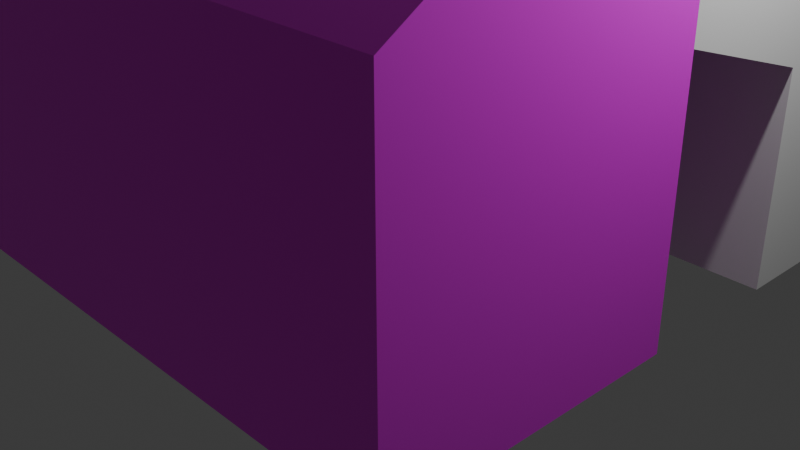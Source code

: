 # Source: house.blend  (saved by Blender 4.2.66; exported with 4.5.12 LTS)
import bpy
from mathutils import Matrix  # noqa: F401  (used for matrix-valued properties, if any)

bpy.ops.wm.read_factory_settings(use_empty=True)
scene = bpy.context.scene
scene.name = 'Scene'

# ---- collections
col_collection = bpy.data.collections.new('Collection'); scene.collection.children.link(col_collection)

# ---- images (referenced by path relative to the original .blend; pixels are not part of the script)
import os
ASSET_DIR = os.environ.get("B2B_ASSET_DIR", "")  # directory of the original .blend (textures are referenced by path, not embedded)
HERE = os.path.dirname(os.path.abspath(__file__))  # packed textures are extracted next to this script under _unpacked/

def load_image(name, relpath, width, height, colorspace="sRGB"):
    """Load a texture the original file referenced (path relative to the .blend, or extracted next to this script)."""
    p = next((c for c in (os.path.join(HERE, relpath), os.path.join(ASSET_DIR, relpath)) if relpath and os.path.exists(c)), "")
    if p:
        img = bpy.data.images.load(p, check_existing=True)
        img.name = name
    else:  # same state as the original file: an image datablock whose file is absent (Cycles renders it pink)
        img = bpy.data.images.new(name, width, height)
        img.source = "FILE"
        img.filepath = "//" + (relpath or name)
    img.colorspace_settings.name = colorspace
    return img
img_diffuse_png = load_image('diffuse.png', 'diffuse.png', 1024, 1024, 'sRGB')

# ---- materials (node trees are filled in below, after node groups)
mat_diffuse = bpy.data.materials.new('diffuse')

# ---- material node trees
mat_diffuse.use_nodes = True; mat_diffuse.node_tree.nodes.clear()
_N = mat_diffuse.node_tree.nodes; _L = mat_diffuse.node_tree.links
n0 = _N.new('ShaderNodeBsdfPrincipled'); n0.name = 'Principled BSDF'; n0.location = (10, 300)
n1 = _N.new('ShaderNodeOutputMaterial'); n1.name = 'Material Output'; n1.location = (300, 300)
n2 = _N.new('ShaderNodeTexImage'); n2.name = 'Image Texture'; n2.location = (-280, 280)
n2.image = img_diffuse_png
n2.interpolation = 'Closest'
_L.new(n0.outputs[0], n1.inputs[0])
_L.new(n2.outputs[0], n0.inputs[0])
n1.is_active_output = True

# ---- world
world_world = bpy.data.worlds.new('World'); scene.world = world_world
world_world.use_nodes = True; world_world.node_tree.nodes.clear()
_N = world_world.node_tree.nodes; _L = world_world.node_tree.links
n0 = _N.new('ShaderNodeOutputWorld'); n0.name = 'World Output'; n0.location = (300, 300)
n1 = _N.new('ShaderNodeBackground'); n1.name = 'Background'; n1.location = (10, 300)
n1.inputs[0].default_value = (0.05088, 0.05088, 0.05088, 1.0)
_L.new(n1.outputs[0], n0.inputs[0])
n0.is_active_output = True
world_world.color = (0.05088, 0.05088, 0.05088)
world_world.sun_shadow_jitter_overblur = 0.0

# ---- cameras
cam_camera = bpy.data.cameras.new('Camera')
cam_camera.clip_end = 100.0
cam_camera.ortho_scale = 7.314

# ---- lights
light_light = bpy.data.lights.new('Light', 'POINT')
light_light.energy = 1000.0
light_light.shadow_soft_size = 0.1

# ---- meshes
me_cube_001 = bpy.data.meshes.new('Cube.001')
me_cube_001.from_pydata([(-1.0, -1.0, -0.04376), (-1.0, -1.0, 1.0), (1.0, -1.0, -0.04376), (1.0, -1.0, 1.0), (-1.0, 0.0, -0.04376), (-1.0, 0.0, 1.635), (1.0, 0.0, -0.04376), (1.0, 0.0, 1.635), (-1.0, -1.0, 0.4781), (1.0, -1.0, 0.4781), (1.0, 0.0, 0.7956), (-1.0, 0.0, 0.7956)], [], [(10, 7, 3, 9), (9, 3, 1, 8), (4, 6, 2, 0), (7, 5, 1, 3), (8, 1, 5, 11), (0, 8, 11, 4), (2, 9, 8, 0), (6, 10, 9, 2), (6, 4, 11, 10)])
_uv = me_cube_001.uv_layers.new(name='UVMap')
_uv.uv.foreach_set('vector', [0.5, 0.625, 0.625, 0.625, 0.625, 0.75, 0.5, 0.75, 0.5, 0.75, 0.625, 0.75, 0.625, 1.0, 0.5, 1.0, 0.125, 0.625, 0.375, 0.625, 0.375, 0.75, 0.125, 0.75, 0.625, 0.625, 0.875, 0.625, 0.875, 0.75, 0.625, 0.75, 0.5, 0.0, 0.625, 0.0, 0.625, 0.125, 0.5, 0.125, 0.375, 0.0, 0.5, 0.0, 0.5, 0.125, 0.375, 0.125, 0.375, 0.75, 0.5, 0.75, 0.5, 1.0, 0.375, 1.0, 0.375, 0.625, 0.5, 0.625, 0.5, 0.75, 0.375, 0.75, 0.375, 0.625, 0.125, 0.625, 0.5, 0.125, 0.5, 0.625])
me_cube_001.materials.append(mat_diffuse)
me_cube_001.update()
me_cube_002 = bpy.data.meshes.new('Cube.002')
me_cube_002.from_pydata([(-1.0, 1.0, -0.04376), (-1.0, 1.0, 1.0), (1.0, 1.0, -0.04376), (1.0, 1.0, 1.0), (-1.0, 0.5, 1.318), (1.0, 0.5, -0.04376), (-1.0, 0.5, -0.04376), (1.0, 0.5, 1.318), (-1.0, 1.0, 0.4781), (1.0, 1.0, 0.4781), (1.0, 0.5, 0.6369), (-1.0, 0.5, 0.6369)], [], [(11, 4, 1, 8), (8, 1, 3, 9), (9, 3, 7, 10), (0, 2, 5, 6), (3, 1, 4, 7), (2, 9, 10, 5), (6, 5, 10, 11), (0, 8, 9, 2), (6, 11, 8, 0)])
_uv = me_cube_002.uv_layers.new(name='UVMap')
_uv.uv.foreach_set('vector', [0.5, 0.1875, 0.625, 0.1875, 0.625, 0.25, 0.5, 0.25, 0.5, 0.25, 0.625, 0.25, 0.625, 0.5, 0.5, 0.5, 0.5, 0.5, 0.625, 0.5, 0.625, 0.5625, 0.5, 0.5625, 0.125, 0.5, 0.375, 0.5, 0.375, 0.5625, 0.125, 0.5625, 0.625, 0.5, 0.875, 0.5, 0.875, 0.5625, 0.625, 0.5625, 0.375, 0.5, 0.5, 0.5, 0.5, 0.5625, 0.375, 0.5625, 0.125, 0.5625, 0.375, 0.5625, 0.5, 0.5625, 0.5, 0.1875, 0.375, 0.25, 0.5, 0.25, 0.5, 0.5, 0.375, 0.5, 0.375, 0.1875, 0.5, 0.1875, 0.5, 0.25, 0.375, 0.25])
me_cube_002.update()
me_cube_003 = bpy.data.meshes.new('Cube.003')
me_cube_003.from_pydata([(-1.0, 0.0, 1.635), (1.0, 0.0, 1.635), (-1.0, 0.5, 1.318), (1.0, 0.5, 1.318), (1.0, 0.0, 0.7956), (-1.0, 0.0, 0.7956), (1.0, 0.5, 0.6369), (-1.0, 0.5, 0.6369)], [], [(3, 2, 0, 1), (6, 3, 1, 4), (5, 0, 2, 7), (5, 7, 6, 4)])
_uv = me_cube_003.uv_layers.new(name='UVMap')
_uv.uv.foreach_set('vector', [0.625, 0.5625, 0.875, 0.5625, 0.875, 0.625, 0.625, 0.625, 0.5, 0.5625, 0.625, 0.5625, 0.625, 0.625, 0.5, 0.625, 0.5, 0.125, 0.625, 0.125, 0.625, 0.1875, 0.5, 0.1875, 0.5, 0.125, 0.5, 0.1875, 0.5, 0.5625, 0.5, 0.625])
me_cube_003.update()

# ---- objects
ob_light = bpy.data.objects.new('Light', light_light)
ob_camera = bpy.data.objects.new('Camera', cam_camera)
ob_cube = bpy.data.objects.new('Cube', me_cube_001)
ob_cube_001 = bpy.data.objects.new('Cube.001', me_cube_002)
ob_cube_002 = bpy.data.objects.new('Cube.002', me_cube_003)

# ---- transforms, parenting, visibility, modifiers, constraints
ob_light.location = (4.076, 1.005, 5.904)
ob_light.rotation_euler = (0.6503, 0.05522, 1.866)
ob_light.lock_rotations_4d = False
ob_light.empty_display_type = 'ARROWS'
ob_light.color = (0.0, 0.0, 0.0, 0.0)
ob_light.lineart.crease_threshold = 0.0
ob_camera.location = (7.359, -6.926, 4.958)
ob_camera.rotation_euler = (1.109, 0.0, 0.8149)
ob_camera.lock_rotations_4d = False
ob_camera.empty_display_type = 'ARROWS'
ob_camera.color = (0.0, 0.0, 0.0, 0.0)
ob_camera.display_type = 'WIRE'
ob_camera.lineart.crease_threshold = 0.0
ob_cube.location = (0.0, 0.0, 0.0)
ob_cube.scale = (3.137, 3.137, 3.137)
ob_cube_001.location = (0.0, 0.0, 0.0)
ob_cube_001.scale = (3.137, 3.137, 3.137)
ob_cube_002.location = (0.0, 0.0, 0.0)
ob_cube_002.scale = (3.137, 3.137, 3.137)

# ---- collection membership
col_collection.objects.link(ob_light)
col_collection.objects.link(ob_camera)
col_collection.objects.link(ob_cube)
col_collection.objects.link(ob_cube_001)
col_collection.objects.link(ob_cube_002)

# ---- scene / render settings (as saved in the file)
scene.camera = ob_camera
scene.frame_start = 1; scene.frame_end = 250; scene.frame_set(1)
scene.render.engine = 'BLENDER_EEVEE_NEXT'
bpy.context.view_layer.update()
